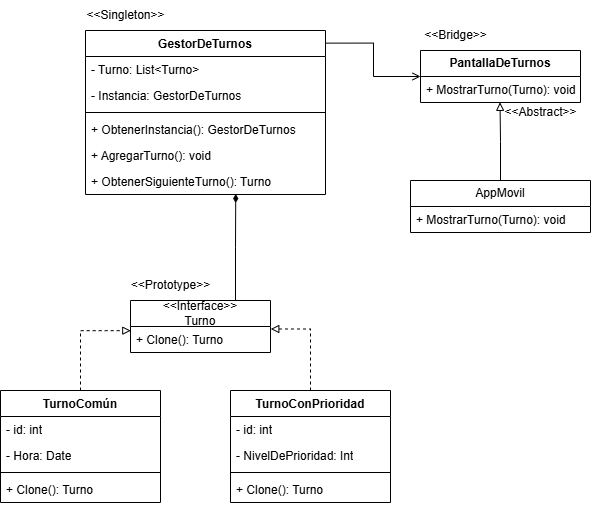

The diagram above was exported from draw.io. Its source (the exported page's mxGraphModel, read from the mxfile embedded in the PNG):
<mxGraphModel dx="1188" dy="659" grid="1" gridSize="10" guides="1" tooltips="1" connect="1" arrows="1" fold="1" page="1" pageScale="1" pageWidth="827" pageHeight="1169" math="0" shadow="0">
  <root>
    <mxCell id="0" />
    <mxCell id="1" parent="0" />
    <mxCell id="VFMYuhzP1-SI-4U7YU8U-1" value="GestorDeTurnos" style="swimlane;fontStyle=1;align=center;verticalAlign=top;childLayout=stackLayout;horizontal=1;startSize=26;horizontalStack=0;resizeParent=1;resizeParentMax=0;resizeLast=0;collapsible=1;marginBottom=0;whiteSpace=wrap;html=1;" vertex="1" parent="1">
      <mxGeometry x="155" y="160" width="240" height="164" as="geometry" />
    </mxCell>
    <mxCell id="VFMYuhzP1-SI-4U7YU8U-2" value="- Turno: List&amp;lt;Turno&amp;gt;" style="text;strokeColor=none;fillColor=none;align=left;verticalAlign=top;spacingLeft=4;spacingRight=4;overflow=hidden;rotatable=0;points=[[0,0.5],[1,0.5]];portConstraint=eastwest;whiteSpace=wrap;html=1;" vertex="1" parent="VFMYuhzP1-SI-4U7YU8U-1">
      <mxGeometry y="26" width="240" height="26" as="geometry" />
    </mxCell>
    <mxCell id="VFMYuhzP1-SI-4U7YU8U-25" value="- Instancia: GestorDeTurnos" style="text;strokeColor=none;fillColor=none;align=left;verticalAlign=top;spacingLeft=4;spacingRight=4;overflow=hidden;rotatable=0;points=[[0,0.5],[1,0.5]];portConstraint=eastwest;whiteSpace=wrap;html=1;" vertex="1" parent="VFMYuhzP1-SI-4U7YU8U-1">
      <mxGeometry y="52" width="240" height="26" as="geometry" />
    </mxCell>
    <mxCell id="VFMYuhzP1-SI-4U7YU8U-3" value="" style="line;strokeWidth=1;fillColor=none;align=left;verticalAlign=middle;spacingTop=-1;spacingLeft=3;spacingRight=3;rotatable=0;labelPosition=right;points=[];portConstraint=eastwest;strokeColor=inherit;" vertex="1" parent="VFMYuhzP1-SI-4U7YU8U-1">
      <mxGeometry y="78" width="240" height="8" as="geometry" />
    </mxCell>
    <mxCell id="VFMYuhzP1-SI-4U7YU8U-4" value="+ ObtenerInstancia(): GestorDeTurnos" style="text;strokeColor=none;fillColor=none;align=left;verticalAlign=top;spacingLeft=4;spacingRight=4;overflow=hidden;rotatable=0;points=[[0,0.5],[1,0.5]];portConstraint=eastwest;whiteSpace=wrap;html=1;" vertex="1" parent="VFMYuhzP1-SI-4U7YU8U-1">
      <mxGeometry y="86" width="240" height="26" as="geometry" />
    </mxCell>
    <mxCell id="VFMYuhzP1-SI-4U7YU8U-26" value="+ AgregarTurno(): void" style="text;strokeColor=none;fillColor=none;align=left;verticalAlign=top;spacingLeft=4;spacingRight=4;overflow=hidden;rotatable=0;points=[[0,0.5],[1,0.5]];portConstraint=eastwest;whiteSpace=wrap;html=1;" vertex="1" parent="VFMYuhzP1-SI-4U7YU8U-1">
      <mxGeometry y="112" width="240" height="26" as="geometry" />
    </mxCell>
    <mxCell id="VFMYuhzP1-SI-4U7YU8U-27" value="+ ObtenerSiguienteTurno(): Turno" style="text;strokeColor=none;fillColor=none;align=left;verticalAlign=top;spacingLeft=4;spacingRight=4;overflow=hidden;rotatable=0;points=[[0,0.5],[1,0.5]];portConstraint=eastwest;whiteSpace=wrap;html=1;" vertex="1" parent="VFMYuhzP1-SI-4U7YU8U-1">
      <mxGeometry y="138" width="240" height="26" as="geometry" />
    </mxCell>
    <mxCell id="VFMYuhzP1-SI-4U7YU8U-9" value="TurnoComún" style="swimlane;fontStyle=1;align=center;verticalAlign=top;childLayout=stackLayout;horizontal=1;startSize=26;horizontalStack=0;resizeParent=1;resizeParentMax=0;resizeLast=0;collapsible=1;marginBottom=0;whiteSpace=wrap;html=1;" vertex="1" parent="1">
      <mxGeometry x="70" y="520" width="160" height="112" as="geometry" />
    </mxCell>
    <mxCell id="VFMYuhzP1-SI-4U7YU8U-32" value="- id: int" style="text;strokeColor=none;fillColor=none;align=left;verticalAlign=top;spacingLeft=4;spacingRight=4;overflow=hidden;rotatable=0;points=[[0,0.5],[1,0.5]];portConstraint=eastwest;whiteSpace=wrap;html=1;" vertex="1" parent="VFMYuhzP1-SI-4U7YU8U-9">
      <mxGeometry y="26" width="160" height="26" as="geometry" />
    </mxCell>
    <mxCell id="VFMYuhzP1-SI-4U7YU8U-10" value="- Hora: Date" style="text;strokeColor=none;fillColor=none;align=left;verticalAlign=top;spacingLeft=4;spacingRight=4;overflow=hidden;rotatable=0;points=[[0,0.5],[1,0.5]];portConstraint=eastwest;whiteSpace=wrap;html=1;" vertex="1" parent="VFMYuhzP1-SI-4U7YU8U-9">
      <mxGeometry y="52" width="160" height="26" as="geometry" />
    </mxCell>
    <mxCell id="VFMYuhzP1-SI-4U7YU8U-11" value="" style="line;strokeWidth=1;fillColor=none;align=left;verticalAlign=middle;spacingTop=-1;spacingLeft=3;spacingRight=3;rotatable=0;labelPosition=right;points=[];portConstraint=eastwest;strokeColor=inherit;" vertex="1" parent="VFMYuhzP1-SI-4U7YU8U-9">
      <mxGeometry y="78" width="160" height="8" as="geometry" />
    </mxCell>
    <mxCell id="VFMYuhzP1-SI-4U7YU8U-12" value="+ Clone(): Turno" style="text;strokeColor=none;fillColor=none;align=left;verticalAlign=top;spacingLeft=4;spacingRight=4;overflow=hidden;rotatable=0;points=[[0,0.5],[1,0.5]];portConstraint=eastwest;whiteSpace=wrap;html=1;" vertex="1" parent="VFMYuhzP1-SI-4U7YU8U-9">
      <mxGeometry y="86" width="160" height="26" as="geometry" />
    </mxCell>
    <mxCell id="VFMYuhzP1-SI-4U7YU8U-21" value="&amp;lt;&amp;lt;Singleton&amp;gt;&amp;gt;" style="text;html=1;align=center;verticalAlign=middle;resizable=0;points=[];autosize=1;strokeColor=none;fillColor=none;" vertex="1" parent="1">
      <mxGeometry x="145" y="130" width="100" height="30" as="geometry" />
    </mxCell>
    <mxCell id="VFMYuhzP1-SI-4U7YU8U-22" value="&amp;lt;&amp;lt;Prototype&amp;gt;&amp;gt;" style="text;html=1;align=center;verticalAlign=middle;resizable=0;points=[];autosize=1;strokeColor=none;fillColor=none;" vertex="1" parent="1">
      <mxGeometry x="190" y="400" width="100" height="30" as="geometry" />
    </mxCell>
    <mxCell id="VFMYuhzP1-SI-4U7YU8U-23" value="&amp;lt;&amp;lt;Bridge&amp;gt;&amp;gt;" style="text;html=1;align=center;verticalAlign=middle;resizable=0;points=[];autosize=1;strokeColor=none;fillColor=none;" vertex="1" parent="1">
      <mxGeometry x="480" y="150" width="90" height="30" as="geometry" />
    </mxCell>
    <mxCell id="VFMYuhzP1-SI-4U7YU8U-28" value="&lt;div&gt;&amp;lt;&amp;lt;Interface&amp;gt;&amp;gt;&lt;/div&gt;Turno" style="swimlane;fontStyle=0;childLayout=stackLayout;horizontal=1;startSize=26;fillColor=none;horizontalStack=0;resizeParent=1;resizeParentMax=0;resizeLast=0;collapsible=1;marginBottom=0;whiteSpace=wrap;html=1;" vertex="1" parent="1">
      <mxGeometry x="200" y="430" width="140" height="52" as="geometry" />
    </mxCell>
    <mxCell id="VFMYuhzP1-SI-4U7YU8U-29" value="+ Clone(): Turno" style="text;strokeColor=none;fillColor=none;align=left;verticalAlign=top;spacingLeft=4;spacingRight=4;overflow=hidden;rotatable=0;points=[[0,0.5],[1,0.5]];portConstraint=eastwest;whiteSpace=wrap;html=1;" vertex="1" parent="VFMYuhzP1-SI-4U7YU8U-28">
      <mxGeometry y="26" width="140" height="26" as="geometry" />
    </mxCell>
    <mxCell id="VFMYuhzP1-SI-4U7YU8U-38" value="TurnoConPrioridad" style="swimlane;fontStyle=1;align=center;verticalAlign=top;childLayout=stackLayout;horizontal=1;startSize=26;horizontalStack=0;resizeParent=1;resizeParentMax=0;resizeLast=0;collapsible=1;marginBottom=0;whiteSpace=wrap;html=1;" vertex="1" parent="1">
      <mxGeometry x="300" y="520" width="160" height="112" as="geometry" />
    </mxCell>
    <mxCell id="VFMYuhzP1-SI-4U7YU8U-39" value="- id: int" style="text;strokeColor=none;fillColor=none;align=left;verticalAlign=top;spacingLeft=4;spacingRight=4;overflow=hidden;rotatable=0;points=[[0,0.5],[1,0.5]];portConstraint=eastwest;whiteSpace=wrap;html=1;" vertex="1" parent="VFMYuhzP1-SI-4U7YU8U-38">
      <mxGeometry y="26" width="160" height="26" as="geometry" />
    </mxCell>
    <mxCell id="VFMYuhzP1-SI-4U7YU8U-40" value="- NivelDePrioridad: Int" style="text;strokeColor=none;fillColor=none;align=left;verticalAlign=top;spacingLeft=4;spacingRight=4;overflow=hidden;rotatable=0;points=[[0,0.5],[1,0.5]];portConstraint=eastwest;whiteSpace=wrap;html=1;" vertex="1" parent="VFMYuhzP1-SI-4U7YU8U-38">
      <mxGeometry y="52" width="160" height="26" as="geometry" />
    </mxCell>
    <mxCell id="VFMYuhzP1-SI-4U7YU8U-41" value="" style="line;strokeWidth=1;fillColor=none;align=left;verticalAlign=middle;spacingTop=-1;spacingLeft=3;spacingRight=3;rotatable=0;labelPosition=right;points=[];portConstraint=eastwest;strokeColor=inherit;" vertex="1" parent="VFMYuhzP1-SI-4U7YU8U-38">
      <mxGeometry y="78" width="160" height="8" as="geometry" />
    </mxCell>
    <mxCell id="VFMYuhzP1-SI-4U7YU8U-42" value="+ Clone(): Turno" style="text;strokeColor=none;fillColor=none;align=left;verticalAlign=top;spacingLeft=4;spacingRight=4;overflow=hidden;rotatable=0;points=[[0,0.5],[1,0.5]];portConstraint=eastwest;whiteSpace=wrap;html=1;" vertex="1" parent="VFMYuhzP1-SI-4U7YU8U-38">
      <mxGeometry y="86" width="160" height="26" as="geometry" />
    </mxCell>
    <mxCell id="VFMYuhzP1-SI-4U7YU8U-43" value="&lt;span style=&quot;font-weight: 700;&quot;&gt;PantallaDeTurnos&lt;/span&gt;" style="swimlane;fontStyle=0;childLayout=stackLayout;horizontal=1;startSize=26;fillColor=none;horizontalStack=0;resizeParent=1;resizeParentMax=0;resizeLast=0;collapsible=1;marginBottom=0;whiteSpace=wrap;html=1;" vertex="1" parent="1">
      <mxGeometry x="490" y="180" width="160" height="52" as="geometry" />
    </mxCell>
    <mxCell id="VFMYuhzP1-SI-4U7YU8U-44" value="+ MostrarTurno(Turno): void" style="text;strokeColor=none;fillColor=none;align=left;verticalAlign=top;spacingLeft=4;spacingRight=4;overflow=hidden;rotatable=0;points=[[0,0.5],[1,0.5]];portConstraint=eastwest;whiteSpace=wrap;html=1;" vertex="1" parent="VFMYuhzP1-SI-4U7YU8U-43">
      <mxGeometry y="26" width="160" height="26" as="geometry" />
    </mxCell>
    <mxCell id="VFMYuhzP1-SI-4U7YU8U-47" value="AppMovil" style="swimlane;fontStyle=0;childLayout=stackLayout;horizontal=1;startSize=26;fillColor=none;horizontalStack=0;resizeParent=1;resizeParentMax=0;resizeLast=0;collapsible=1;marginBottom=0;whiteSpace=wrap;html=1;" vertex="1" parent="1">
      <mxGeometry x="480" y="310" width="180" height="52" as="geometry" />
    </mxCell>
    <mxCell id="VFMYuhzP1-SI-4U7YU8U-48" value="+ MostrarTurno(Turno): void" style="text;strokeColor=none;fillColor=none;align=left;verticalAlign=top;spacingLeft=4;spacingRight=4;overflow=hidden;rotatable=0;points=[[0,0.5],[1,0.5]];portConstraint=eastwest;whiteSpace=wrap;html=1;" vertex="1" parent="VFMYuhzP1-SI-4U7YU8U-47">
      <mxGeometry y="26" width="180" height="26" as="geometry" />
    </mxCell>
    <mxCell id="VFMYuhzP1-SI-4U7YU8U-51" style="edgeStyle=orthogonalEdgeStyle;rounded=0;orthogonalLoop=1;jettySize=auto;html=1;entryX=0.002;entryY=0.16;entryDx=0;entryDy=0;entryPerimeter=0;endArrow=block;endFill=0;dashed=1;" edge="1" parent="1" source="VFMYuhzP1-SI-4U7YU8U-9" target="VFMYuhzP1-SI-4U7YU8U-29">
      <mxGeometry relative="1" as="geometry" />
    </mxCell>
    <mxCell id="VFMYuhzP1-SI-4U7YU8U-52" style="edgeStyle=orthogonalEdgeStyle;rounded=0;orthogonalLoop=1;jettySize=auto;html=1;entryX=1.002;entryY=0.096;entryDx=0;entryDy=0;entryPerimeter=0;endArrow=block;endFill=0;dashed=1;" edge="1" parent="1" source="VFMYuhzP1-SI-4U7YU8U-38" target="VFMYuhzP1-SI-4U7YU8U-29">
      <mxGeometry relative="1" as="geometry" />
    </mxCell>
    <mxCell id="VFMYuhzP1-SI-4U7YU8U-53" style="edgeStyle=orthogonalEdgeStyle;rounded=0;orthogonalLoop=1;jettySize=auto;html=1;exitX=0.75;exitY=0;exitDx=0;exitDy=0;entryX=0.626;entryY=0.981;entryDx=0;entryDy=0;entryPerimeter=0;endArrow=diamondThin;endFill=1;" edge="1" parent="1" source="VFMYuhzP1-SI-4U7YU8U-28" target="VFMYuhzP1-SI-4U7YU8U-27">
      <mxGeometry relative="1" as="geometry" />
    </mxCell>
    <mxCell id="VFMYuhzP1-SI-4U7YU8U-55" style="edgeStyle=orthogonalEdgeStyle;rounded=0;orthogonalLoop=1;jettySize=auto;html=1;entryX=0.497;entryY=0.994;entryDx=0;entryDy=0;entryPerimeter=0;endArrow=block;endFill=0;" edge="1" parent="1" source="VFMYuhzP1-SI-4U7YU8U-47" target="VFMYuhzP1-SI-4U7YU8U-44">
      <mxGeometry relative="1" as="geometry" />
    </mxCell>
    <mxCell id="VFMYuhzP1-SI-4U7YU8U-57" style="edgeStyle=orthogonalEdgeStyle;rounded=0;orthogonalLoop=1;jettySize=auto;html=1;entryX=0.998;entryY=0.077;entryDx=0;entryDy=0;entryPerimeter=0;endArrow=none;startFill=0;startArrow=open;" edge="1" parent="1" source="VFMYuhzP1-SI-4U7YU8U-43" target="VFMYuhzP1-SI-4U7YU8U-1">
      <mxGeometry relative="1" as="geometry">
        <Array as="points">
          <mxPoint x="443" y="206" />
          <mxPoint x="443" y="173" />
        </Array>
      </mxGeometry>
    </mxCell>
    <mxCell id="VFMYuhzP1-SI-4U7YU8U-58" value="&amp;lt;&amp;lt;Abstract&amp;gt;&amp;gt;" style="text;html=1;align=center;verticalAlign=middle;resizable=0;points=[];autosize=1;strokeColor=none;fillColor=none;" vertex="1" parent="1">
      <mxGeometry x="560" y="227" width="100" height="30" as="geometry" />
    </mxCell>
  </root>
</mxGraphModel>